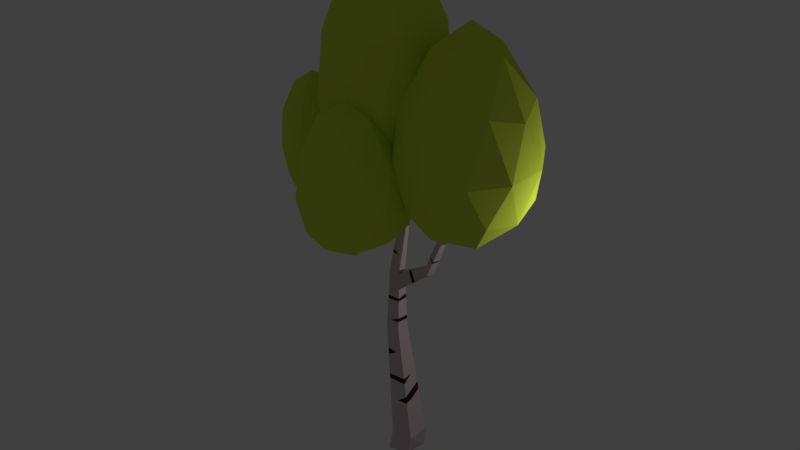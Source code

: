 # Source: assetsTrees4.blend  (saved by Blender 2.79.0; exported with 4.5.12 LTS)
import bpy
from mathutils import Matrix  # noqa: F401  (used for matrix-valued properties, if any)

bpy.ops.wm.read_factory_settings(use_empty=True)
scene = bpy.context.scene
scene.name = 'Scene'

# ---- collections
col_collection_1 = bpy.data.collections.new('Collection 1'); scene.collection.children.link(col_collection_1)

# ---- materials (node trees are filled in below, after node groups)
mat_material_002 = bpy.data.materials.new('Material.002')
mat_material_002.alpha_threshold = 0.0
mat_material_002.use_transparent_shadow = False
mat_material_002.diffuse_color = (0.6364, 0.8, 0.06487, 1.0)
mat_material_002.roughness = 0.5
mat_material = bpy.data.materials.new('Material')
mat_material.alpha_threshold = 0.0
mat_material.use_transparent_shadow = False
mat_material.diffuse_color = (0.6738, 0.5529, 0.5886, 1.0)
mat_material.roughness = 0.5
mat_material.line_color = (0.0, 0.0, 0.0, 1.0)
mat_material_001 = bpy.data.materials.new('Material.001')
mat_material_001.alpha_threshold = 0.0
mat_material_001.use_transparent_shadow = False
mat_material_001.diffuse_color = (0.04955, 0.02472, 0.01089, 1.0)
mat_material_001.roughness = 0.5

# ---- material node trees

# ---- world
world_world = bpy.data.worlds.new('World'); scene.world = world_world
world_world.color = (0.05088, 0.05088, 0.05088)
world_world.use_sun_shadow = False
world_world.sun_shadow_jitter_overblur = 0.0
world_world.cycles.sampling_method = 'MANUAL'

# ---- lights
light_lamp = bpy.data.lights.new('Lamp', 'POINT')
light_lamp.transmission_factor = 0.0
light_lamp.cutoff_distance = 30.0
light_lamp.energy = 100.0
light_lamp.shadow_buffer_clip_start = 1.001
light_lamp.shadow_soft_size = 0.1
light_lamp.shadow_maximum_resolution = 0.006
light_lamp.use_absolute_resolution = True

# ---- meshes
me_icosphere_003 = bpy.data.meshes.new('Icosphere.003')
me_icosphere_003.from_pydata([(0.001221, 0.003266, -0.989), (0.7783, -0.5257, -0.4082), (-0.2764, -0.8506, -0.4082), (-0.8944, 0.0, -0.4082), (-0.253, 0.9764, -0.4444), (0.8982, 0.6714, -0.4288), (0.2764, -0.8506, 0.9307), (-0.7236, -0.5257, 0.9307), (-0.7236, 0.5472, 0.9307), (0.31, 0.9896, 0.9301), (1.009, 0.03427, 0.9307), (0.0, 0.0, 2.005), (-0.1625, -0.5, -0.8502), (0.4339, -0.3088, -0.848), (0.2629, -0.809, -0.4993), (0.9867, 0.04396, -0.5042), (0.4658, 0.3525, -0.8328), (-0.5252, 0.0006428, -0.8503), (-0.6882, -0.5, -0.4993), (-0.1509, 0.5422, -0.8457), (-0.6796, 0.5349, -0.5222), (0.3384, 1.018, -0.5271), (1.121, -0.2823, 0.1792), (1.23, 0.409, 0.1657), (0.0, -1.0, 0.1792), (0.6157, -0.809, 0.1792), (-0.9511, -0.309, 0.1792), (-0.5878, -0.809, 0.1792), (-0.5765, 0.902, 0.1374), (-0.9511, 0.3223, 0.1792), (0.7787, 1.027, 0.1268), (0.04901, 1.192, 0.1328), (0.7056, -0.5, 1.082), (-0.2629, -0.809, 1.082), (-0.8506, 0.0, 1.082), (-0.2629, 0.8715, 1.082), (0.764, 0.5707, 1.082), (0.1625, -0.5, 1.773), (0.5257, 0.0, 1.773), (-0.4253, -0.309, 1.773), (-0.4253, 0.309, 1.773), (0.1625, 0.5, 1.773)], [], [(0, 13, 12), (1, 13, 15), (0, 12, 17), (0, 17, 19), (0, 19, 16), (1, 15, 22), (2, 14, 24), (3, 18, 26), (4, 20, 28), (5, 21, 30), (1, 22, 25), (2, 24, 27), (3, 26, 29), (4, 28, 31), (5, 30, 23), (6, 32, 37), (7, 33, 39), (8, 34, 40), (9, 35, 41), (10, 36, 38), (38, 41, 11), (38, 36, 41), (36, 9, 41), (41, 40, 11), (41, 35, 40), (35, 8, 40), (40, 39, 11), (40, 34, 39), (34, 7, 39), (39, 37, 11), (39, 33, 37), (33, 6, 37), (37, 38, 11), (37, 32, 38), (32, 10, 38), (23, 36, 10), (23, 30, 36), (30, 9, 36), (31, 35, 9), (31, 28, 35), (28, 8, 35), (29, 34, 8), (29, 26, 34), (26, 7, 34), (27, 33, 7), (27, 24, 33), (24, 6, 33), (25, 32, 6), (25, 22, 32), (22, 10, 32), (30, 31, 9), (30, 21, 31), (21, 4, 31), (28, 29, 8), (28, 20, 29), (20, 3, 29), (26, 27, 7), (26, 18, 27), (18, 2, 27), (24, 25, 6), (24, 14, 25), (14, 1, 25), (22, 23, 10), (22, 15, 23), (15, 5, 23), (16, 21, 5), (16, 19, 21), (19, 4, 21), (19, 20, 4), (19, 17, 20), (17, 3, 20), (17, 18, 3), (17, 12, 18), (12, 2, 18), (15, 16, 5), (15, 13, 16), (13, 0, 16), (12, 14, 2), (12, 13, 14), (13, 1, 14)])
me_icosphere_003.materials.append(mat_material_002)
me_icosphere_003.use_remesh_preserve_volume = False
me_icosphere_003.use_remesh_preserve_attributes = False
me_icosphere_003.use_mirror_vertex_groups = False
me_icosphere_003.update()
me_icosphere_002 = bpy.data.meshes.new('Icosphere.002')
me_icosphere_002.from_pydata([(-0.09287, 0.04732, -1.0), (0.7233, -0.5203, -0.3665), (-0.3625, -0.8501, -0.3665), (-1.162, 0.06581, -0.3665), (-0.5067, 1.193, -0.3665), (0.7022, 0.7062, -0.3665), (0.2695, -0.8506, 1.052), (-0.8294, -0.5156, 1.052), (-0.8944, 0.7134, 1.052), (0.217, 1.141, 1.052), (0.8944, 0.03939, 1.052), (0.0, 0.0, 2.305), (-0.2471, -0.4938, -0.8444), (0.4093, -0.2968, -0.8444), (0.2464, -0.809, -0.4664), (0.8492, 0.04989, -0.4664), (0.3828, 0.4084, -0.8444), (-0.7173, 0.05326, -0.8444), (-0.862, -0.4868, -0.4664), (-0.3314, 0.6623, -0.8444), (-0.9725, 0.675, -0.4664), (0.1482, 1.119, -0.4664), (0.951, -0.2829, 0.2731), (0.9476, 0.4435, 0.2731), (-0.04479, -1.0, 0.2731), (0.5843, -0.8083, 0.2731), (-1.175, -0.2679, 0.2731), (-0.7138, -0.8042, 0.2731), (-0.8539, 1.161, 0.2731), (-1.249, 0.4559, 0.2731), (0.5358, 1.152, 0.2731), (-0.1727, 1.493, 0.2731), (0.6882, -0.4994, 1.206), (-0.3061, -0.809, 1.206), (-0.9804, 0.05498, 1.206), (-0.3724, 1.066, 1.206), (0.6843, 0.6195, 1.206), (0.1625, -0.5, 1.918), (0.5257, 0.0, 1.918), (-0.4348, -0.309, 1.918), (-0.4488, 0.3227, 1.918), (0.1624, 0.5217, 1.918)], [], [(0, 13, 12), (1, 13, 15), (0, 12, 17), (0, 17, 19), (0, 19, 16), (1, 15, 22), (2, 14, 24), (3, 18, 26), (4, 20, 28), (5, 21, 30), (1, 22, 25), (2, 24, 27), (3, 26, 29), (4, 28, 31), (5, 30, 23), (6, 32, 37), (7, 33, 39), (8, 34, 40), (9, 35, 41), (10, 36, 38), (38, 41, 11), (38, 36, 41), (36, 9, 41), (41, 40, 11), (41, 35, 40), (35, 8, 40), (40, 39, 11), (40, 34, 39), (34, 7, 39), (39, 37, 11), (39, 33, 37), (33, 6, 37), (37, 38, 11), (37, 32, 38), (32, 10, 38), (23, 36, 10), (23, 30, 36), (30, 9, 36), (31, 35, 9), (31, 28, 35), (28, 8, 35), (29, 34, 8), (29, 26, 34), (26, 7, 34), (27, 33, 7), (27, 24, 33), (24, 6, 33), (25, 32, 6), (25, 22, 32), (22, 10, 32), (30, 31, 9), (30, 21, 31), (21, 4, 31), (28, 29, 8), (28, 20, 29), (20, 3, 29), (26, 27, 7), (26, 18, 27), (18, 2, 27), (24, 25, 6), (24, 14, 25), (14, 1, 25), (22, 23, 10), (22, 15, 23), (15, 5, 23), (16, 21, 5), (16, 19, 21), (19, 4, 21), (19, 20, 4), (19, 17, 20), (17, 3, 20), (17, 18, 3), (17, 12, 18), (12, 2, 18), (15, 16, 5), (15, 13, 16), (13, 0, 16), (12, 14, 2), (12, 13, 14), (13, 1, 14)])
me_icosphere_002.materials.append(mat_material_002)
me_icosphere_002.use_remesh_preserve_volume = False
me_icosphere_002.use_remesh_preserve_attributes = False
me_icosphere_002.use_mirror_vertex_groups = False
me_icosphere_002.update()
me_icosphere_001 = bpy.data.meshes.new('Icosphere.001')
me_icosphere_001.from_pydata([(0.0, 0.0, -0.9755), (0.7236, -0.5257, -0.2375), (-0.2764, -0.8506, -0.2375), (-0.8944, 0.0, -0.2375), (-0.2764, 0.8506, -0.2375), (0.7236, 0.5257, -0.2375), (0.2764, -0.8506, 1.426), (-0.7236, -0.5257, 1.426), (-0.7236, 0.5257, 1.426), (0.2764, 0.8506, 1.426), (0.8944, 0.0, 1.426), (0.0, 0.0, 2.904), (-0.1625, -0.5, -0.7948), (0.4253, -0.309, -0.7948), (0.2629, -0.809, -0.3542), (0.8506, 0.0, -0.3542), (0.4253, 0.309, -0.7948), (-0.5257, 0.0, -0.7947), (-0.6882, -0.5, -0.3542), (-0.1625, 0.5, -0.7948), (-0.6882, 0.5, -0.3542), (0.2629, 0.809, -0.3542), (0.9511, -0.309, 0.5113), (0.9511, 0.309, 0.5113), (0.0, -1.0, 0.5113), (0.5878, -0.809, 0.5113), (-0.9511, -0.309, 0.5113), (-0.5878, -0.809, 0.5113), (-0.5878, 0.809, 0.5113), (-0.9511, 0.309, 0.5113), (0.5878, 0.809, 0.5113), (0.0, 1.0, 0.5113), (0.6882, -0.5, 1.608), (-0.2629, -0.809, 1.608), (-0.8506, 0.0, 1.608), (-0.2629, 0.809, 1.608), (0.6882, 0.5, 1.608), (0.1625, -0.5, 2.446), (0.5257, 0.0, 2.446), (-0.4253, -0.309, 2.446), (-0.4253, 0.309, 2.446), (0.1625, 0.5, 2.446)], [], [(0, 13, 12), (1, 13, 15), (0, 12, 17), (0, 17, 19), (0, 19, 16), (1, 15, 22), (2, 14, 24), (3, 18, 26), (4, 20, 28), (5, 21, 30), (1, 22, 25), (2, 24, 27), (3, 26, 29), (4, 28, 31), (5, 30, 23), (6, 32, 37), (7, 33, 39), (8, 34, 40), (9, 35, 41), (10, 36, 38), (38, 41, 11), (38, 36, 41), (36, 9, 41), (41, 40, 11), (41, 35, 40), (35, 8, 40), (40, 39, 11), (40, 34, 39), (34, 7, 39), (39, 37, 11), (39, 33, 37), (33, 6, 37), (37, 38, 11), (37, 32, 38), (32, 10, 38), (23, 36, 10), (23, 30, 36), (30, 9, 36), (31, 35, 9), (31, 28, 35), (28, 8, 35), (29, 34, 8), (29, 26, 34), (26, 7, 34), (27, 33, 7), (27, 24, 33), (24, 6, 33), (25, 32, 6), (25, 22, 32), (22, 10, 32), (30, 31, 9), (30, 21, 31), (21, 4, 31), (28, 29, 8), (28, 20, 29), (20, 3, 29), (26, 27, 7), (26, 18, 27), (18, 2, 27), (24, 25, 6), (24, 14, 25), (14, 1, 25), (22, 23, 10), (22, 15, 23), (15, 5, 23), (16, 21, 5), (16, 19, 21), (19, 4, 21), (19, 20, 4), (19, 17, 20), (17, 3, 20), (17, 18, 3), (17, 12, 18), (12, 2, 18), (15, 16, 5), (15, 13, 16), (13, 0, 16), (12, 14, 2), (12, 13, 14), (13, 1, 14)])
me_icosphere_001.materials.append(mat_material_002)
me_icosphere_001.use_remesh_preserve_volume = False
me_icosphere_001.use_remesh_preserve_attributes = False
me_icosphere_001.use_mirror_vertex_groups = False
me_icosphere_001.update()
me_icosphere = bpy.data.meshes.new('Icosphere')
me_icosphere.from_pydata([(0.1829, -0.06292, -0.4731), (1.315, -0.6897, 0.123), (-0.01202, -0.9392, 0.3493), (-0.8459, -0.01764, 0.5385), (-0.1819, 0.842, 0.5436), (1.204, 0.4793, 0.3735), (0.3507, -0.8593, 2.193), (-0.7236, -0.5257, 2.228), (-0.7236, 0.5257, 2.228), (0.3482, 0.8646, 2.237), (1.114, 0.01974, 2.209), (0.0, 0.0, 3.438), (0.07207, -0.5838, -0.2929), (0.8053, -0.4324, -0.4048), (0.7122, -0.9525, 0.06634), (1.414, -0.1212, 0.07913), (0.7203, 0.237, -0.2861), (-0.4271, -0.03584, -0.1674), (-0.5624, -0.5455, 0.3342), (-0.0466, 0.4675, -0.1655), (-0.646, 0.4869, 0.4168), (0.5186, 0.7888, 0.3488), (1.55, -0.3725, 1.097), (1.526, 0.3042, 1.214), (0.2589, -1.066, 1.179), (1.058, -0.8976, 1.083), (-0.9324, -0.3158, 1.353), (-0.4991, -0.8392, 1.291), (-0.5706, 0.8113, 1.37), (-0.9491, 0.3083, 1.369), (0.9346, 0.8291, 1.32), (0.1185, 1.013, 1.364), (0.7963, -0.4946, 2.371), (-0.2625, -0.8091, 2.388), (-0.8506, 0.0, 2.388), (-0.2576, 0.81, 2.389), (0.8012, 0.5218, 2.4), (0.1625, -0.5, 3.086), (0.5272, 0.0002924, 3.086), (-0.4253, -0.309, 3.086), (-0.4253, 0.309, 3.086), (0.1625, 0.5, 3.086)], [], [(0, 13, 12), (1, 13, 15), (0, 12, 17), (0, 17, 19), (0, 19, 16), (1, 15, 22), (2, 14, 24), (3, 18, 26), (4, 20, 28), (5, 21, 30), (1, 22, 25), (2, 24, 27), (3, 26, 29), (4, 28, 31), (5, 30, 23), (6, 32, 37), (7, 33, 39), (8, 34, 40), (9, 35, 41), (10, 36, 38), (38, 41, 11), (38, 36, 41), (36, 9, 41), (41, 40, 11), (41, 35, 40), (35, 8, 40), (40, 39, 11), (40, 34, 39), (34, 7, 39), (39, 37, 11), (39, 33, 37), (33, 6, 37), (37, 38, 11), (37, 32, 38), (32, 10, 38), (23, 36, 10), (23, 30, 36), (30, 9, 36), (31, 35, 9), (31, 28, 35), (28, 8, 35), (29, 34, 8), (29, 26, 34), (26, 7, 34), (27, 33, 7), (27, 24, 33), (24, 6, 33), (25, 32, 6), (25, 22, 32), (22, 10, 32), (30, 31, 9), (30, 21, 31), (21, 4, 31), (28, 29, 8), (28, 20, 29), (20, 3, 29), (26, 27, 7), (26, 18, 27), (18, 2, 27), (24, 25, 6), (24, 14, 25), (14, 1, 25), (22, 23, 10), (22, 15, 23), (15, 5, 23), (16, 21, 5), (16, 19, 21), (19, 4, 21), (19, 20, 4), (19, 17, 20), (17, 3, 20), (17, 18, 3), (17, 12, 18), (12, 2, 18), (15, 16, 5), (15, 13, 16), (13, 0, 16), (12, 14, 2), (12, 13, 14), (13, 1, 14)])
me_icosphere.materials.append(mat_material_002)
me_icosphere.use_remesh_preserve_volume = False
me_icosphere.use_remesh_preserve_attributes = False
me_icosphere.use_mirror_vertex_groups = False
me_icosphere.update()
me_cube = bpy.data.meshes.new('Cube')
me_cube.from_pydata([(0.4784, 1.51, -1.0), (0.2015, -0.4777, -1.0), (-1.524, -0.8397, -1.0), (-1.609, 1.0, -1.0), (1.0, 1.0, 1.0), (1.0, -1.0, 1.0), (-1.0, -1.0, 1.0), (-1.0, 1.0, 1.0), (-0.7283, 0.5939, 10.1), (-0.7283, -0.5939, 10.1), (-1.916, 0.5939, 10.1), (-1.916, -0.5939, 10.1), (-0.9414, 0.5113, 14.81), (-0.8136, -0.3834, 14.82), (-1.831, 0.3834, 14.73), (-1.703, -0.5113, 14.74), (-0.4157, 0.4388, 19.03), (-0.17, -0.2516, 19.03), (-1.077, 0.2012, 18.84), (-0.8309, -0.4892, 18.84), (-1.098, -0.1988, 22.92), (-0.8076, -0.7411, 22.99), (-1.555, -0.4867, 22.64), (-1.265, -1.029, 22.71), (-0.8814, 0.5346, 13.49), (-0.7895, -0.443, 13.48), (3.564, -1.232, 17.21), (3.055, -1.759, 17.26), (3.111, -1.783, 16.46), (3.338, -1.22, 16.41), (5.878, -2.862, 21.55), (5.656, -3.202, 21.58), (5.952, -3.217, 21.07), (6.098, -2.855, 21.04), (-1.024, -0.4941, 17.93), (-1.247, 0.2424, 17.91), (-4.6, -1.704, 21.29), (-4.959, -1.672, 21.43), (-4.794, -2.146, 21.05), (-5.179, -2.106, 21.18), (-1.675, -0.7009, 7.701), (-1.731, -0.6762, 8.253), (-1.743, 0.6708, 8.374), (-1.662, 0.7065, 7.576), (-0.8096, 0.6806, 8.156), (-1.403, 0.6699, 8.394), (-0.8067, 0.7036, 7.639), (-0.5079, 0.6905, 7.934), (-1.724, -0.08764, 8.184), (-1.657, 0.1602, 7.523), (-0.8504, -0.6819, 8.127), (0.4244, -0.8648, 4.03), (0.3174, -0.8396, 4.592), (0.1986, 0.8117, 5.218), (0.3216, 0.8406, 4.57), (0.3935, -0.1158, 4.192), (-0.6583, 0.8095, 5.266), (-0.06859, 0.8318, 4.767), (-0.5354, -0.8683, 3.95), (-1.901, 0.5557, 10.94), (-1.907, 0.571, 10.6), (-1.887, -0.5827, 10.73), (-0.7407, -0.5633, 10.78), (-0.7462, -0.5497, 11.09), (-0.7532, 0.5843, 10.65), (-0.767, 0.5789, 10.95), (-1.892, -0.04758, 10.62), (-1.566, -0.5773, 10.74), (-1.864, 0.4643, 12.95), (-1.792, -0.5458, 12.8), (-0.7762, -0.4756, 12.75), (-0.8504, 0.5466, 12.8), (-1.872, 0.486, 12.47), (-1.806, -0.5511, 12.5), (-0.8346, 0.5527, 12.45), (-0.7721, -0.4859, 12.52), (-1.468, -0.7925, 5.648), (-1.509, -0.7746, 6.049), (0.1157, -0.7922, 5.654), (0.03211, -0.7726, 6.094), (0.02228, 0.1404, 6.146), (-1.474, 0.2206, 5.705), (-2.95, -0.7028, 20.09), (-3.15, -1.426, 19.69), (-3.486, -1.573, 19.97), (-2.994, -1.186, 20.25), (-2.811, -1.127, 20.13), (-3.087, -1.056, 19.55), (-1.258, -0.5, 16.83), (-1.329, -0.5018, 16.5), (-1.362, 0.01949, 16.84), (-0.7934, -0.4145, 16.38), (0.6249, -0.8951, 15.73), (0.9776, -1.021, 15.95), (1.151, -1.11, 14.97), (1.495, -1.228, 15.23), (1.157, -0.7745, 14.87), (0.8031, -0.5662, 15.87), (4.327, -1.806, 18.07), (4.05, -1.574, 18.12), (4.11, -1.617, 18.23), (4.107, -2.285, 18.08), (3.715, -2.126, 18.35), (3.797, -2.147, 18.46), (4.272, -1.773, 17.98), (3.977, -2.22, 17.87), (4.262, -1.778, 17.97), (4.203, -1.709, 17.99), (3.651, -2.09, 18.25), (-1.019, -0.7233, 20.52), (-0.4048, -0.4319, 20.49), (-0.6873, 0.1848, 20.58), (-1.299, -0.1191, 20.61), (-1.041, -0.751, 20.72), (-0.4511, -0.4675, 20.78), (-1.339, -0.1753, 20.92), (-0.7279, 0.1468, 20.81), (-1.447, 0.2907, 16.82), (-1.508, 0.3054, 16.49), (-0.7106, 0.4795, 16.66), (-1.444, -0.1216, 16.27), (1.85, -0.5686, 16.3), (1.609, -0.4753, 16.17), (1.56, -0.8355, 16.31), (2.062, -0.655, 15.8)], [], [(0, 1, 2, 3), (7, 6, 76, 81, 77, 40, 49, 43), (0, 4, 5, 1), (1, 5, 6, 2), (2, 6, 7, 3), (4, 0, 3, 7), (11, 9, 62, 67, 61), (4, 7, 43, 46, 47, 44, 45, 42, 10, 8, 53, 56, 57, 54), (6, 5, 51, 58, 52, 78, 76), (5, 4, 54, 55, 51), (15, 13, 17, 19, 34, 88, 91, 89), (9, 8, 64, 62), (10, 11, 61, 73, 72, 59, 66, 60), (8, 10, 60, 64), (18, 19, 109, 112), (13, 12, 119, 16, 17), (14, 15, 89, 90, 88, 34, 35, 117, 120, 118), (12, 14, 118, 119), (20, 22, 23, 21), (16, 18, 112, 111), (19, 17, 110, 109), (17, 16, 111, 110), (29, 26, 99, 107, 104), (12, 13, 92, 97, 93, 27, 26, 121, 123, 122), (24, 12, 122, 124, 121, 26, 29), (13, 25, 94, 92), (25, 24, 29, 28, 95, 96, 94), (32, 33, 30, 31), (26, 27, 108, 102, 99), (28, 29, 104, 106, 105), (27, 28, 105, 108), (39, 38, 36, 37), (19, 18, 82, 86), (18, 35, 39, 37, 82), (35, 34, 83, 87, 84, 38, 39), (34, 19, 86, 83), (42, 45, 44, 47, 46, 43), (43, 49, 40, 41, 48, 42), (42, 48, 41, 11, 10), (40, 50, 41), (51, 55, 54, 53, 52), (52, 53, 8, 9, 79, 80, 78), (54, 57, 56, 53), (52, 58, 51), (60, 66, 59), (61, 67, 63, 75, 73), (63, 67, 62), (64, 60, 59, 65), (65, 59, 72, 74), (62, 64, 65, 63), (63, 65, 74, 75), (69, 70, 25, 13, 15), (68, 69, 15, 14), (70, 71, 24, 25), (71, 68, 14, 12, 24), (72, 73, 69, 68), (75, 74, 71, 70), (74, 72, 68, 71), (73, 75, 70, 69), (78, 80, 79), (77, 81, 76), (76, 78, 79, 77), (77, 79, 9, 11, 41, 50, 40), (84, 87, 83), (83, 86, 85, 84), (84, 85, 36, 38), (86, 82, 85), (85, 82, 37, 36), (88, 90, 89), (89, 91, 88), (94, 96, 95), (93, 97, 92), (92, 94, 95, 93), (93, 95, 28, 27), (102, 101, 32, 31), (99, 102, 103, 100), (100, 103, 102, 31, 30), (98, 100, 30, 33), (105, 106, 104, 98, 101), (104, 107, 99, 100, 98), (101, 98, 33, 32), (108, 105, 101, 102), (111, 112, 115, 116), (109, 110, 114, 113), (112, 109, 113, 115), (110, 111, 116, 114), (113, 114, 21, 23), (115, 113, 23, 22), (114, 116, 20, 21), (116, 115, 22, 20), (118, 120, 117), (119, 117, 35, 18, 16), (117, 119, 118), (122, 123, 121), (121, 124, 122)])
me_cube.polygons.foreach_set('material_index', [0, 0, 0, 0, 0, 0, 0, 0, 0, 0, 0, 0, 0, 0, 0, 0, 0, 0, 0, 0, 0, 0, 0, 0, 0, 0, 0, 0, 0, 0, 0, 0, 0, 0, 0, 0, 1, 1, 0, 1, 1, 0, 1, 1, 1, 0, 1, 1, 0, 1, 0, 0, 0, 0, 0, 1, 1, 1, 1, 1, 1, 1, 0, 1, 1, 0, 1, 0, 1, 1, 0, 1, 1, 0, 0, 1, 0, 0, 1, 1, 0, 1, 1, 1, 1, 1, 0, 0, 0, 0, 1, 0, 1, 1, 1])
me_cube.materials.append(mat_material)
me_cube.materials.append(mat_material_001)
me_cube.use_remesh_preserve_volume = False
me_cube.use_remesh_preserve_attributes = False
me_cube.use_mirror_vertex_groups = False
me_cube.update()

# ---- objects
ob_icosphere_003 = bpy.data.objects.new('Icosphere.003', me_icosphere_003)
ob_icosphere_002 = bpy.data.objects.new('Icosphere.002', me_icosphere_002)
ob_icosphere_001 = bpy.data.objects.new('Icosphere.001', me_icosphere_001)
ob_icosphere = bpy.data.objects.new('Icosphere', me_icosphere)
ob_cube = bpy.data.objects.new('Cube', me_cube)
ob_lamp = bpy.data.objects.new('Lamp', light_lamp)

# ---- transforms, parenting, visibility, modifiers, constraints
ob_icosphere_003.location = (-0.3204, -1.415, 6.189)
ob_icosphere_003.lineart.crease_threshold = 0.0
ob_icosphere_002.location = (1.527, -0.2419, 6.798)
ob_icosphere_002.scale = (1.294, 1.294, 1.294)
ob_icosphere_002.lineart.crease_threshold = 0.0
ob_icosphere_001.location = (-0.47, -0.1466, 7.294)
ob_icosphere_001.scale = (1.322, 1.322, 1.322)
ob_icosphere_001.lineart.crease_threshold = 0.0
ob_icosphere.location = (-2.017, -0.5262, 5.791)
ob_icosphere.scale = (0.6948, 0.6948, 0.6948)
ob_icosphere.lineart.crease_threshold = 0.0
ob_cube.location = (0.0, 0.0, 0.0)
ob_cube.scale = (0.2517, 0.2517, 0.2789)
ob_cube.lock_rotations_4d = False
ob_cube.empty_display_type = 'ARROWS'
ob_cube.lineart.crease_threshold = 0.0
ob_lamp.location = (4.076, 1.005, 5.904)
ob_lamp.rotation_euler = (0.6503, 0.05522, 1.866)
ob_lamp.lock_rotations_4d = False
ob_lamp.empty_display_type = 'ARROWS'
ob_lamp.color = (0.0, 0.0, 0.0, 0.0)
ob_lamp.lineart.crease_threshold = 0.0

# ---- collection membership
col_collection_1.objects.link(ob_icosphere_003)
col_collection_1.objects.link(ob_icosphere_002)
col_collection_1.objects.link(ob_icosphere_001)
col_collection_1.objects.link(ob_icosphere)
col_collection_1.objects.link(ob_cube)
col_collection_1.objects.link(ob_lamp)

# ---- scene / render settings (as saved in the file)
scene.frame_start = 1; scene.frame_end = 250; scene.frame_set(1)
scene.render.engine = 'BLENDER_EEVEE_NEXT'
scene.render.resolution_percentage = 50
scene.render.dither_intensity = 0.0
scene.cycles.use_denoising = False
scene.cycles.samples = 128
scene.cycles.sampling_pattern = 'TABULATED_SOBOL'
scene.cycles.use_adaptive_sampling = False
scene.cycles.use_light_tree = False
scene.cycles.blur_glossy = 0.0
scene.cycles.sample_clamp_indirect = 0.0
scene.view_settings.view_transform = 'Standard'
bpy.context.view_layer.update()

# ---- added for rendering (the .blend has no active camera): camera
cam_auto = bpy.data.cameras.new('AutoCamera')
cam_auto.lens = 50.0
cam_auto.sensor_width = 36.0
cam_auto.clip_end = 1000.0
ob_auto_camera = bpy.data.objects.new('AutoCamera', cam_auto)
scene.collection.objects.link(ob_auto_camera)
ob_auto_camera.location = (12.3368, -15.1184, 15.2643)
ob_auto_camera.rotation_euler = (1.09748, -7.21219e-08, 0.694738)
scene.camera = ob_auto_camera
bpy.context.view_layer.update()
